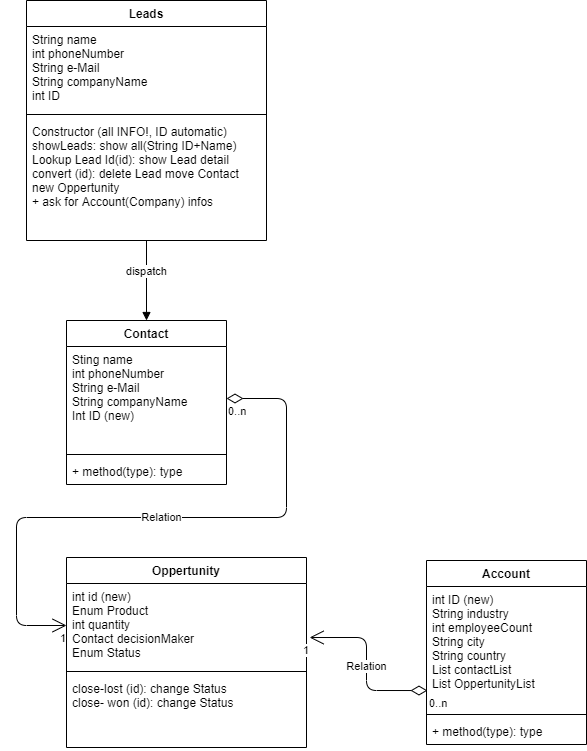

The diagram above was exported from draw.io. Its source (the exported page's mxGraphModel, read from the mxfile embedded in the PNG):
<mxGraphModel dx="1038" dy="531" grid="1" gridSize="10" guides="1" tooltips="1" connect="1" arrows="1" fold="1" page="1" pageScale="1" pageWidth="827" pageHeight="1169" math="0" shadow="0">
  <root>
    <mxCell id="WIyWlLk6GJQsqaUBKTNV-0" />
    <mxCell id="WIyWlLk6GJQsqaUBKTNV-1" parent="WIyWlLk6GJQsqaUBKTNV-0" />
    <mxCell id="0GK1-wzBUHLyl2kxbvQ4-0" value="Contact" style="swimlane;fontStyle=1;align=center;verticalAlign=top;childLayout=stackLayout;horizontal=1;startSize=26;horizontalStack=0;resizeParent=1;resizeParentMax=0;resizeLast=0;collapsible=1;marginBottom=0;" vertex="1" parent="WIyWlLk6GJQsqaUBKTNV-1">
      <mxGeometry x="80" y="440" width="160" height="164" as="geometry" />
    </mxCell>
    <mxCell id="0GK1-wzBUHLyl2kxbvQ4-1" value="Sting name&#10;int phoneNumber&#10;String e-Mail&#10;String companyName&#10;Int ID (new)" style="text;strokeColor=none;fillColor=none;align=left;verticalAlign=top;spacingLeft=4;spacingRight=4;overflow=hidden;rotatable=0;points=[[0,0.5],[1,0.5]];portConstraint=eastwest;" vertex="1" parent="0GK1-wzBUHLyl2kxbvQ4-0">
      <mxGeometry y="26" width="160" height="104" as="geometry" />
    </mxCell>
    <mxCell id="0GK1-wzBUHLyl2kxbvQ4-2" value="" style="line;strokeWidth=1;fillColor=none;align=left;verticalAlign=middle;spacingTop=-1;spacingLeft=3;spacingRight=3;rotatable=0;labelPosition=right;points=[];portConstraint=eastwest;" vertex="1" parent="0GK1-wzBUHLyl2kxbvQ4-0">
      <mxGeometry y="130" width="160" height="8" as="geometry" />
    </mxCell>
    <mxCell id="0GK1-wzBUHLyl2kxbvQ4-3" value="+ method(type): type" style="text;strokeColor=none;fillColor=none;align=left;verticalAlign=top;spacingLeft=4;spacingRight=4;overflow=hidden;rotatable=0;points=[[0,0.5],[1,0.5]];portConstraint=eastwest;" vertex="1" parent="0GK1-wzBUHLyl2kxbvQ4-0">
      <mxGeometry y="138" width="160" height="26" as="geometry" />
    </mxCell>
    <mxCell id="0GK1-wzBUHLyl2kxbvQ4-4" value="Leads" style="swimlane;fontStyle=1;align=center;verticalAlign=top;childLayout=stackLayout;horizontal=1;startSize=26;horizontalStack=0;resizeParent=1;resizeParentMax=0;resizeLast=0;collapsible=1;marginBottom=0;" vertex="1" parent="WIyWlLk6GJQsqaUBKTNV-1">
      <mxGeometry x="40" y="120" width="240" height="240" as="geometry" />
    </mxCell>
    <mxCell id="0GK1-wzBUHLyl2kxbvQ4-5" value="String name&#10;int phoneNumber&#10;String e-Mail&#10;String companyName&#10;int ID" style="text;strokeColor=none;fillColor=none;align=left;verticalAlign=top;spacingLeft=4;spacingRight=4;overflow=hidden;rotatable=0;points=[[0,0.5],[1,0.5]];portConstraint=eastwest;" vertex="1" parent="0GK1-wzBUHLyl2kxbvQ4-4">
      <mxGeometry y="26" width="240" height="84" as="geometry" />
    </mxCell>
    <mxCell id="0GK1-wzBUHLyl2kxbvQ4-6" value="" style="line;strokeWidth=1;fillColor=none;align=left;verticalAlign=middle;spacingTop=-1;spacingLeft=3;spacingRight=3;rotatable=0;labelPosition=right;points=[];portConstraint=eastwest;" vertex="1" parent="0GK1-wzBUHLyl2kxbvQ4-4">
      <mxGeometry y="110" width="240" height="8" as="geometry" />
    </mxCell>
    <mxCell id="0GK1-wzBUHLyl2kxbvQ4-7" value="Constructor (all INFO!, ID automatic)&#10;showLeads: show all(String ID+Name)&#10;Lookup Lead Id(id): show Lead detail&#10;convert (id): delete Lead move Contact&#10;new Oppertunity&#10;+ ask for Account(Company) infos &#10;" style="text;strokeColor=none;fillColor=none;align=left;verticalAlign=top;spacingLeft=4;spacingRight=4;overflow=hidden;rotatable=0;points=[[0,0.5],[1,0.5]];portConstraint=eastwest;" vertex="1" parent="0GK1-wzBUHLyl2kxbvQ4-4">
      <mxGeometry y="118" width="240" height="122" as="geometry" />
    </mxCell>
    <mxCell id="0GK1-wzBUHLyl2kxbvQ4-12" value="Account" style="swimlane;fontStyle=1;align=center;verticalAlign=top;childLayout=stackLayout;horizontal=1;startSize=26;horizontalStack=0;resizeParent=1;resizeParentMax=0;resizeLast=0;collapsible=1;marginBottom=0;" vertex="1" parent="WIyWlLk6GJQsqaUBKTNV-1">
      <mxGeometry x="440" y="680" width="160" height="184" as="geometry" />
    </mxCell>
    <mxCell id="0GK1-wzBUHLyl2kxbvQ4-13" value="int ID (new)&#10;String industry&#10;int employeeCount&#10;String city&#10;String country&#10;List contactList&#10;List OppertunityList" style="text;strokeColor=none;fillColor=none;align=left;verticalAlign=top;spacingLeft=4;spacingRight=4;overflow=hidden;rotatable=0;points=[[0,0.5],[1,0.5]];portConstraint=eastwest;" vertex="1" parent="0GK1-wzBUHLyl2kxbvQ4-12">
      <mxGeometry y="26" width="160" height="124" as="geometry" />
    </mxCell>
    <mxCell id="0GK1-wzBUHLyl2kxbvQ4-14" value="" style="line;strokeWidth=1;fillColor=none;align=left;verticalAlign=middle;spacingTop=-1;spacingLeft=3;spacingRight=3;rotatable=0;labelPosition=right;points=[];portConstraint=eastwest;" vertex="1" parent="0GK1-wzBUHLyl2kxbvQ4-12">
      <mxGeometry y="150" width="160" height="8" as="geometry" />
    </mxCell>
    <mxCell id="0GK1-wzBUHLyl2kxbvQ4-15" value="+ method(type): type" style="text;strokeColor=none;fillColor=none;align=left;verticalAlign=top;spacingLeft=4;spacingRight=4;overflow=hidden;rotatable=0;points=[[0,0.5],[1,0.5]];portConstraint=eastwest;" vertex="1" parent="0GK1-wzBUHLyl2kxbvQ4-12">
      <mxGeometry y="158" width="160" height="26" as="geometry" />
    </mxCell>
    <mxCell id="0GK1-wzBUHLyl2kxbvQ4-17" value="Oppertunity" style="swimlane;fontStyle=1;align=center;verticalAlign=top;childLayout=stackLayout;horizontal=1;startSize=26;horizontalStack=0;resizeParent=1;resizeParentMax=0;resizeLast=0;collapsible=1;marginBottom=0;" vertex="1" parent="WIyWlLk6GJQsqaUBKTNV-1">
      <mxGeometry x="80" y="677" width="240" height="190" as="geometry" />
    </mxCell>
    <mxCell id="0GK1-wzBUHLyl2kxbvQ4-18" value="int id (new)&#10;Enum Product&#10;int quantity&#10;Contact decisionMaker&#10;Enum Status" style="text;strokeColor=none;fillColor=none;align=left;verticalAlign=top;spacingLeft=4;spacingRight=4;overflow=hidden;rotatable=0;points=[[0,0.5],[1,0.5]];portConstraint=eastwest;" vertex="1" parent="0GK1-wzBUHLyl2kxbvQ4-17">
      <mxGeometry y="26" width="240" height="84" as="geometry" />
    </mxCell>
    <mxCell id="0GK1-wzBUHLyl2kxbvQ4-19" value="" style="line;strokeWidth=1;fillColor=none;align=left;verticalAlign=middle;spacingTop=-1;spacingLeft=3;spacingRight=3;rotatable=0;labelPosition=right;points=[];portConstraint=eastwest;" vertex="1" parent="0GK1-wzBUHLyl2kxbvQ4-17">
      <mxGeometry y="110" width="240" height="8" as="geometry" />
    </mxCell>
    <mxCell id="0GK1-wzBUHLyl2kxbvQ4-20" value="close-lost (id): change Status&#10;close- won (id): change Status" style="text;strokeColor=none;fillColor=none;align=left;verticalAlign=top;spacingLeft=4;spacingRight=4;overflow=hidden;rotatable=0;points=[[0,0.5],[1,0.5]];portConstraint=eastwest;" vertex="1" parent="0GK1-wzBUHLyl2kxbvQ4-17">
      <mxGeometry y="118" width="240" height="72" as="geometry" />
    </mxCell>
    <mxCell id="0GK1-wzBUHLyl2kxbvQ4-22" value="Relation" style="endArrow=open;html=1;endSize=12;startArrow=diamondThin;startSize=14;startFill=0;edgeStyle=orthogonalEdgeStyle;entryX=1.013;entryY=0.643;entryDx=0;entryDy=0;exitX=0.006;exitY=0.839;exitDx=0;exitDy=0;exitPerimeter=0;entryPerimeter=0;" edge="1" parent="WIyWlLk6GJQsqaUBKTNV-1" source="0GK1-wzBUHLyl2kxbvQ4-13" target="0GK1-wzBUHLyl2kxbvQ4-18">
      <mxGeometry relative="1" as="geometry">
        <mxPoint x="200" y="580" as="sourcePoint" />
        <mxPoint x="360" y="580" as="targetPoint" />
      </mxGeometry>
    </mxCell>
    <mxCell id="0GK1-wzBUHLyl2kxbvQ4-23" value="0..n" style="edgeLabel;resizable=0;html=1;align=left;verticalAlign=top;" connectable="0" vertex="1" parent="0GK1-wzBUHLyl2kxbvQ4-22">
      <mxGeometry x="-1" relative="1" as="geometry" />
    </mxCell>
    <mxCell id="0GK1-wzBUHLyl2kxbvQ4-24" value="1" style="edgeLabel;resizable=0;html=1;align=right;verticalAlign=top;" connectable="0" vertex="1" parent="0GK1-wzBUHLyl2kxbvQ4-22">
      <mxGeometry x="1" relative="1" as="geometry" />
    </mxCell>
    <mxCell id="0GK1-wzBUHLyl2kxbvQ4-26" value="Relation" style="endArrow=open;html=1;endSize=12;startArrow=diamondThin;startSize=14;startFill=0;edgeStyle=orthogonalEdgeStyle;exitX=1;exitY=0.5;exitDx=0;exitDy=0;" edge="1" parent="WIyWlLk6GJQsqaUBKTNV-1" source="0GK1-wzBUHLyl2kxbvQ4-1" target="0GK1-wzBUHLyl2kxbvQ4-18">
      <mxGeometry relative="1" as="geometry">
        <mxPoint x="200" y="580" as="sourcePoint" />
        <mxPoint x="360" y="580" as="targetPoint" />
        <Array as="points">
          <mxPoint x="300" y="518" />
          <mxPoint x="300" y="637" />
          <mxPoint x="30" y="637" />
          <mxPoint x="30" y="745" />
        </Array>
      </mxGeometry>
    </mxCell>
    <mxCell id="0GK1-wzBUHLyl2kxbvQ4-27" value="0..n" style="edgeLabel;resizable=0;html=1;align=left;verticalAlign=top;" connectable="0" vertex="1" parent="0GK1-wzBUHLyl2kxbvQ4-26">
      <mxGeometry x="-1" relative="1" as="geometry" />
    </mxCell>
    <mxCell id="0GK1-wzBUHLyl2kxbvQ4-28" value="1" style="edgeLabel;resizable=0;html=1;align=right;verticalAlign=top;" connectable="0" vertex="1" parent="0GK1-wzBUHLyl2kxbvQ4-26">
      <mxGeometry x="1" relative="1" as="geometry" />
    </mxCell>
    <mxCell id="0GK1-wzBUHLyl2kxbvQ4-29" value="dispatch" style="html=1;verticalAlign=bottom;endArrow=block;entryX=0.5;entryY=0;entryDx=0;entryDy=0;" edge="1" parent="WIyWlLk6GJQsqaUBKTNV-1" source="0GK1-wzBUHLyl2kxbvQ4-7" target="0GK1-wzBUHLyl2kxbvQ4-0">
      <mxGeometry width="80" relative="1" as="geometry">
        <mxPoint x="320" y="299" as="sourcePoint" />
        <mxPoint x="270" y="580" as="targetPoint" />
      </mxGeometry>
    </mxCell>
  </root>
</mxGraphModel>